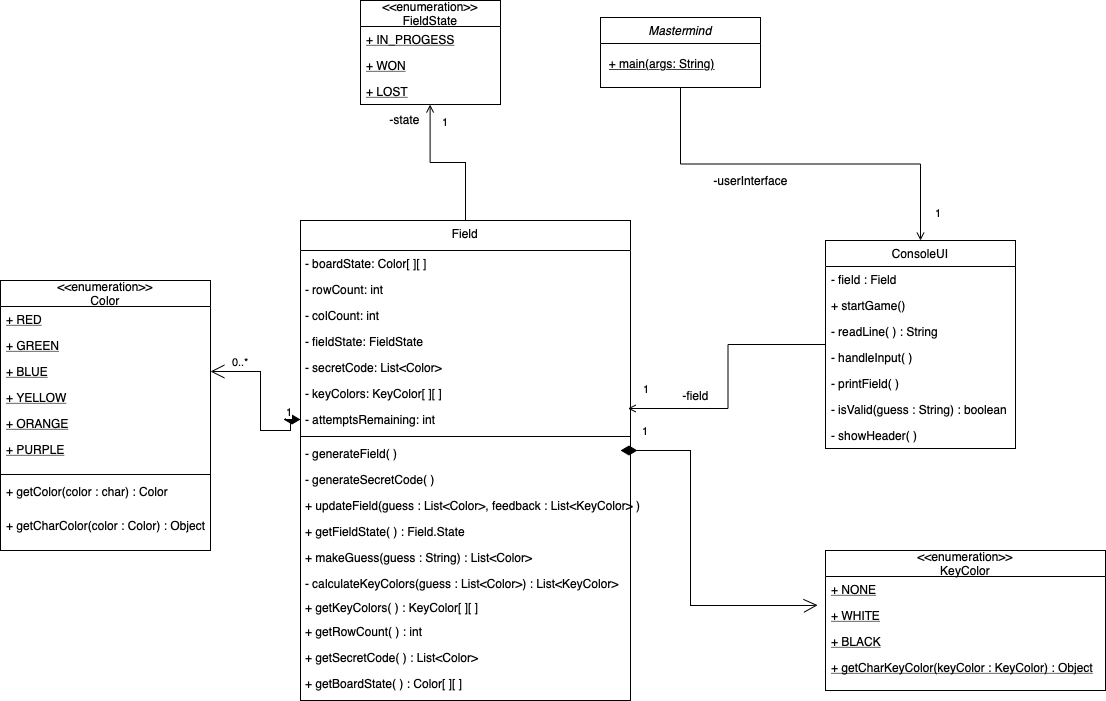

The diagram above was exported from draw.io. Its source (the exported page's mxGraphModel, read from the mxfile embedded in the PNG):
<mxGraphModel dx="1466" dy="989" grid="1" gridSize="10" guides="1" tooltips="1" connect="1" arrows="1" fold="1" page="1" pageScale="1" pageWidth="827" pageHeight="1169" math="0" shadow="0">
  <root>
    <mxCell id="WIyWlLk6GJQsqaUBKTNV-0" />
    <mxCell id="WIyWlLk6GJQsqaUBKTNV-1" parent="WIyWlLk6GJQsqaUBKTNV-0" />
    <mxCell id="AGHgQlxwHLZf-6xsFD53-94" style="edgeStyle=orthogonalEdgeStyle;rounded=0;orthogonalLoop=1;jettySize=auto;html=1;exitX=0.5;exitY=1;exitDx=0;exitDy=0;endArrow=open;endFill=0;" parent="WIyWlLk6GJQsqaUBKTNV-1" source="zkfFHV4jXpPFQw0GAbJ--0" target="AGHgQlxwHLZf-6xsFD53-23" edge="1">
      <mxGeometry relative="1" as="geometry" />
    </mxCell>
    <mxCell id="zkfFHV4jXpPFQw0GAbJ--0" value="Mastermind" style="swimlane;fontStyle=2;align=center;verticalAlign=top;childLayout=stackLayout;horizontal=1;startSize=26;horizontalStack=0;resizeParent=1;resizeLast=0;collapsible=1;marginBottom=0;rounded=0;shadow=0;strokeWidth=1;" parent="WIyWlLk6GJQsqaUBKTNV-1" vertex="1">
      <mxGeometry x="610" y="27" width="160" height="70" as="geometry">
        <mxRectangle x="230" y="140" width="160" height="26" as="alternateBounds" />
      </mxGeometry>
    </mxCell>
    <mxCell id="AGHgQlxwHLZf-6xsFD53-0" value="&amp;nbsp; &lt;u&gt;+ main(args: String)&lt;/u&gt;" style="text;html=1;align=left;verticalAlign=bottom;resizable=0;points=[];autosize=1;strokeColor=none;fillColor=none;" parent="zkfFHV4jXpPFQw0GAbJ--0" vertex="1">
      <mxGeometry y="26" width="160" height="30" as="geometry" />
    </mxCell>
    <mxCell id="AGHgQlxwHLZf-6xsFD53-84" style="edgeStyle=orthogonalEdgeStyle;rounded=0;orthogonalLoop=1;jettySize=auto;html=1;exitX=0.5;exitY=0;exitDx=0;exitDy=0;endArrow=open;endFill=0;entryX=0.497;entryY=1.001;entryDx=0;entryDy=0;entryPerimeter=0;" parent="WIyWlLk6GJQsqaUBKTNV-1" source="zkfFHV4jXpPFQw0GAbJ--17" target="AGHgQlxwHLZf-6xsFD53-18" edge="1">
      <mxGeometry relative="1" as="geometry">
        <mxPoint x="440" y="120" as="targetPoint" />
      </mxGeometry>
    </mxCell>
    <mxCell id="zkfFHV4jXpPFQw0GAbJ--17" value="Field" style="swimlane;fontStyle=0;align=center;verticalAlign=top;childLayout=stackLayout;horizontal=1;startSize=30;horizontalStack=0;resizeParent=1;resizeLast=0;collapsible=1;marginBottom=0;rounded=0;shadow=0;strokeWidth=1;" parent="WIyWlLk6GJQsqaUBKTNV-1" vertex="1">
      <mxGeometry x="310" y="230" width="330" height="480" as="geometry">
        <mxRectangle x="550" y="140" width="160" height="26" as="alternateBounds" />
      </mxGeometry>
    </mxCell>
    <mxCell id="AGHgQlxwHLZf-6xsFD53-55" value="- boardState: Color[ ][ ]" style="text;align=left;fontStyle=0;verticalAlign=middle;spacingLeft=3;spacingRight=3;strokeColor=none;rotatable=0;points=[[0,0.5],[1,0.5]];portConstraint=eastwest;" parent="zkfFHV4jXpPFQw0GAbJ--17" vertex="1">
      <mxGeometry y="30" width="330" height="26" as="geometry" />
    </mxCell>
    <mxCell id="AGHgQlxwHLZf-6xsFD53-62" value="- rowCount: int" style="text;align=left;fontStyle=0;verticalAlign=middle;spacingLeft=3;spacingRight=3;strokeColor=none;rotatable=0;points=[[0,0.5],[1,0.5]];portConstraint=eastwest;" parent="zkfFHV4jXpPFQw0GAbJ--17" vertex="1">
      <mxGeometry y="56" width="330" height="26" as="geometry" />
    </mxCell>
    <mxCell id="AGHgQlxwHLZf-6xsFD53-63" value="- colCount: int" style="text;align=left;fontStyle=0;verticalAlign=middle;spacingLeft=3;spacingRight=3;strokeColor=none;rotatable=0;points=[[0,0.5],[1,0.5]];portConstraint=eastwest;" parent="zkfFHV4jXpPFQw0GAbJ--17" vertex="1">
      <mxGeometry y="82" width="330" height="26" as="geometry" />
    </mxCell>
    <mxCell id="AGHgQlxwHLZf-6xsFD53-107" value="- fieldState: FieldState" style="text;align=left;fontStyle=0;verticalAlign=middle;spacingLeft=3;spacingRight=3;strokeColor=none;rotatable=0;points=[[0,0.5],[1,0.5]];portConstraint=eastwest;" parent="zkfFHV4jXpPFQw0GAbJ--17" vertex="1">
      <mxGeometry y="108" width="330" height="26" as="geometry" />
    </mxCell>
    <mxCell id="AGHgQlxwHLZf-6xsFD53-65" value="- secretCode: List&lt;Color&gt;" style="text;align=left;fontStyle=0;verticalAlign=middle;spacingLeft=3;spacingRight=3;strokeColor=none;rotatable=0;points=[[0,0.5],[1,0.5]];portConstraint=eastwest;" parent="zkfFHV4jXpPFQw0GAbJ--17" vertex="1">
      <mxGeometry y="134" width="330" height="26" as="geometry" />
    </mxCell>
    <mxCell id="AGHgQlxwHLZf-6xsFD53-67" value="- keyColors: KeyColor[ ][ ]" style="text;align=left;fontStyle=0;verticalAlign=middle;spacingLeft=3;spacingRight=3;strokeColor=none;rotatable=0;points=[[0,0.5],[1,0.5]];portConstraint=eastwest;" parent="zkfFHV4jXpPFQw0GAbJ--17" vertex="1">
      <mxGeometry y="160" width="330" height="26" as="geometry" />
    </mxCell>
    <mxCell id="AGHgQlxwHLZf-6xsFD53-103" value="- attemptsRemaining: int" style="text;align=left;fontStyle=0;verticalAlign=middle;spacingLeft=3;spacingRight=3;strokeColor=none;rotatable=0;points=[[0,0.5],[1,0.5]];portConstraint=eastwest;" parent="zkfFHV4jXpPFQw0GAbJ--17" vertex="1">
      <mxGeometry y="186" width="330" height="26" as="geometry" />
    </mxCell>
    <mxCell id="AGHgQlxwHLZf-6xsFD53-59" value="" style="line;strokeWidth=1;fillColor=none;align=left;verticalAlign=middle;spacingTop=-1;spacingLeft=3;spacingRight=3;rotatable=0;labelPosition=right;points=[];portConstraint=eastwest;strokeColor=inherit;" parent="zkfFHV4jXpPFQw0GAbJ--17" vertex="1">
      <mxGeometry y="212" width="330" height="8" as="geometry" />
    </mxCell>
    <mxCell id="AGHgQlxwHLZf-6xsFD53-41" value="- generateField( )" style="text;align=left;fontStyle=0;verticalAlign=middle;spacingLeft=3;spacingRight=3;strokeColor=none;rotatable=0;points=[[0,0.5],[1,0.5]];portConstraint=eastwest;" parent="zkfFHV4jXpPFQw0GAbJ--17" vertex="1">
      <mxGeometry y="220" width="330" height="26" as="geometry" />
    </mxCell>
    <mxCell id="AGHgQlxwHLZf-6xsFD53-108" value="- generateSecretCode( )" style="text;align=left;fontStyle=0;verticalAlign=middle;spacingLeft=3;spacingRight=3;strokeColor=none;rotatable=0;points=[[0,0.5],[1,0.5]];portConstraint=eastwest;" parent="zkfFHV4jXpPFQw0GAbJ--17" vertex="1">
      <mxGeometry y="246" width="330" height="26" as="geometry" />
    </mxCell>
    <mxCell id="AGHgQlxwHLZf-6xsFD53-43" value="+ updateField(guess : List&lt;Color&gt;, feedback : List&lt;KeyColor&gt; )" style="text;align=left;fontStyle=0;verticalAlign=middle;spacingLeft=3;spacingRight=3;strokeColor=none;rotatable=0;points=[[0,0.5],[1,0.5]];portConstraint=eastwest;" parent="zkfFHV4jXpPFQw0GAbJ--17" vertex="1">
      <mxGeometry y="272" width="330" height="26" as="geometry" />
    </mxCell>
    <mxCell id="AGHgQlxwHLZf-6xsFD53-109" value="+ getFieldState( ) : Field.State" style="text;align=left;fontStyle=0;verticalAlign=middle;spacingLeft=3;spacingRight=3;strokeColor=none;rotatable=0;points=[[0,0.5],[1,0.5]];portConstraint=eastwest;" parent="zkfFHV4jXpPFQw0GAbJ--17" vertex="1">
      <mxGeometry y="298" width="330" height="26" as="geometry" />
    </mxCell>
    <mxCell id="AGHgQlxwHLZf-6xsFD53-75" value="+ makeGuess(guess : String) : List&lt;Color&gt;" style="text;align=left;fontStyle=0;verticalAlign=middle;spacingLeft=3;spacingRight=3;strokeColor=none;rotatable=0;points=[[0,0.5],[1,0.5]];portConstraint=eastwest;" parent="zkfFHV4jXpPFQw0GAbJ--17" vertex="1">
      <mxGeometry y="324" width="330" height="26" as="geometry" />
    </mxCell>
    <mxCell id="AGHgQlxwHLZf-6xsFD53-77" value="- calculateKeyColors(guess : List&lt;Color&gt;) : List&lt;KeyColor&gt;" style="text;align=left;fontStyle=0;verticalAlign=middle;spacingLeft=3;spacingRight=3;strokeColor=none;rotatable=0;points=[[0,0.5],[1,0.5]];portConstraint=eastwest;" parent="zkfFHV4jXpPFQw0GAbJ--17" vertex="1">
      <mxGeometry y="350" width="330" height="26" as="geometry" />
    </mxCell>
    <mxCell id="sA20mJwg0f5mB0keD-c7-0" value="+ getKeyColors( ) : KeyColor[ ][ ]" style="text;align=left;fontStyle=0;verticalAlign=middle;spacingLeft=3;spacingRight=3;strokeColor=none;rotatable=0;points=[[0,0.5],[1,0.5]];portConstraint=eastwest;" vertex="1" parent="zkfFHV4jXpPFQw0GAbJ--17">
      <mxGeometry y="376" width="330" height="22" as="geometry" />
    </mxCell>
    <mxCell id="sA20mJwg0f5mB0keD-c7-3" value="+ getRowCount( ) : int" style="text;align=left;fontStyle=0;verticalAlign=middle;spacingLeft=3;spacingRight=3;strokeColor=none;rotatable=0;points=[[0,0.5],[1,0.5]];portConstraint=eastwest;" vertex="1" parent="zkfFHV4jXpPFQw0GAbJ--17">
      <mxGeometry y="398" width="330" height="26" as="geometry" />
    </mxCell>
    <mxCell id="sA20mJwg0f5mB0keD-c7-5" value="+ getSecretCode( ) : List&lt;Color&gt;" style="text;align=left;fontStyle=0;verticalAlign=middle;spacingLeft=3;spacingRight=3;strokeColor=none;rotatable=0;points=[[0,0.5],[1,0.5]];portConstraint=eastwest;" vertex="1" parent="zkfFHV4jXpPFQw0GAbJ--17">
      <mxGeometry y="424" width="330" height="26" as="geometry" />
    </mxCell>
    <mxCell id="sA20mJwg0f5mB0keD-c7-4" value="+ getBoardState( ) : Color[ ][ ]" style="text;align=left;fontStyle=0;verticalAlign=middle;spacingLeft=3;spacingRight=3;strokeColor=none;rotatable=0;points=[[0,0.5],[1,0.5]];portConstraint=eastwest;" vertex="1" parent="zkfFHV4jXpPFQw0GAbJ--17">
      <mxGeometry y="450" width="330" height="26" as="geometry" />
    </mxCell>
    <mxCell id="AGHgQlxwHLZf-6xsFD53-15" value="&lt;&lt;enumeration&gt;&gt;&#10;FieldState" style="swimlane;fontStyle=0;childLayout=stackLayout;horizontal=1;startSize=26;fillColor=none;horizontalStack=0;resizeParent=1;resizeParentMax=0;resizeLast=0;collapsible=1;marginBottom=0;" parent="WIyWlLk6GJQsqaUBKTNV-1" vertex="1">
      <mxGeometry x="370" y="10" width="140" height="104" as="geometry" />
    </mxCell>
    <mxCell id="AGHgQlxwHLZf-6xsFD53-16" value="+ IN_PROGESS" style="text;strokeColor=none;fillColor=none;align=left;verticalAlign=top;spacingLeft=4;spacingRight=4;overflow=hidden;rotatable=0;points=[[0,0.5],[1,0.5]];portConstraint=eastwest;fontStyle=4" parent="AGHgQlxwHLZf-6xsFD53-15" vertex="1">
      <mxGeometry y="26" width="140" height="26" as="geometry" />
    </mxCell>
    <mxCell id="AGHgQlxwHLZf-6xsFD53-17" value="+ WON" style="text;strokeColor=none;fillColor=none;align=left;verticalAlign=top;spacingLeft=4;spacingRight=4;overflow=hidden;rotatable=0;points=[[0,0.5],[1,0.5]];portConstraint=eastwest;fontStyle=4" parent="AGHgQlxwHLZf-6xsFD53-15" vertex="1">
      <mxGeometry y="52" width="140" height="26" as="geometry" />
    </mxCell>
    <mxCell id="AGHgQlxwHLZf-6xsFD53-18" value="+ LOST" style="text;strokeColor=none;fillColor=none;align=left;verticalAlign=top;spacingLeft=4;spacingRight=4;overflow=hidden;rotatable=0;points=[[0,0.5],[1,0.5]];portConstraint=eastwest;fontStyle=4" parent="AGHgQlxwHLZf-6xsFD53-15" vertex="1">
      <mxGeometry y="78" width="140" height="26" as="geometry" />
    </mxCell>
    <mxCell id="AGHgQlxwHLZf-6xsFD53-90" style="edgeStyle=orthogonalEdgeStyle;rounded=0;orthogonalLoop=1;jettySize=auto;html=1;entryX=0.992;entryY=1.077;entryDx=0;entryDy=0;entryPerimeter=0;endArrow=open;endFill=0;" parent="WIyWlLk6GJQsqaUBKTNV-1" source="AGHgQlxwHLZf-6xsFD53-23" target="AGHgQlxwHLZf-6xsFD53-67" edge="1">
      <mxGeometry relative="1" as="geometry" />
    </mxCell>
    <mxCell id="AGHgQlxwHLZf-6xsFD53-23" value="ConsoleUI" style="swimlane;fontStyle=0;childLayout=stackLayout;horizontal=1;startSize=26;fillColor=none;horizontalStack=0;resizeParent=1;resizeParentMax=0;resizeLast=0;collapsible=1;marginBottom=0;" parent="WIyWlLk6GJQsqaUBKTNV-1" vertex="1">
      <mxGeometry x="835" y="250" width="190" height="208" as="geometry" />
    </mxCell>
    <mxCell id="sA20mJwg0f5mB0keD-c7-15" value="- field : Field" style="text;strokeColor=none;fillColor=none;align=left;verticalAlign=top;spacingLeft=4;spacingRight=4;overflow=hidden;rotatable=0;points=[[0,0.5],[1,0.5]];portConstraint=eastwest;" vertex="1" parent="AGHgQlxwHLZf-6xsFD53-23">
      <mxGeometry y="26" width="190" height="26" as="geometry" />
    </mxCell>
    <mxCell id="AGHgQlxwHLZf-6xsFD53-24" value="+ startGame()" style="text;strokeColor=none;fillColor=none;align=left;verticalAlign=top;spacingLeft=4;spacingRight=4;overflow=hidden;rotatable=0;points=[[0,0.5],[1,0.5]];portConstraint=eastwest;" parent="AGHgQlxwHLZf-6xsFD53-23" vertex="1">
      <mxGeometry y="52" width="190" height="26" as="geometry" />
    </mxCell>
    <mxCell id="AGHgQlxwHLZf-6xsFD53-48" value="- readLine( ) : String" style="text;strokeColor=none;fillColor=none;align=left;verticalAlign=top;spacingLeft=4;spacingRight=4;overflow=hidden;rotatable=0;points=[[0,0.5],[1,0.5]];portConstraint=eastwest;" parent="AGHgQlxwHLZf-6xsFD53-23" vertex="1">
      <mxGeometry y="78" width="190" height="26" as="geometry" />
    </mxCell>
    <mxCell id="AGHgQlxwHLZf-6xsFD53-49" value="- handleInput( )" style="text;strokeColor=none;fillColor=none;align=left;verticalAlign=top;spacingLeft=4;spacingRight=4;overflow=hidden;rotatable=0;points=[[0,0.5],[1,0.5]];portConstraint=eastwest;" parent="AGHgQlxwHLZf-6xsFD53-23" vertex="1">
      <mxGeometry y="104" width="190" height="26" as="geometry" />
    </mxCell>
    <mxCell id="sA20mJwg0f5mB0keD-c7-12" value="- printField( )" style="text;strokeColor=none;fillColor=none;align=left;verticalAlign=top;spacingLeft=4;spacingRight=4;overflow=hidden;rotatable=0;points=[[0,0.5],[1,0.5]];portConstraint=eastwest;" vertex="1" parent="AGHgQlxwHLZf-6xsFD53-23">
      <mxGeometry y="130" width="190" height="26" as="geometry" />
    </mxCell>
    <mxCell id="sA20mJwg0f5mB0keD-c7-13" value="- isValid(guess : String) : boolean" style="text;strokeColor=none;fillColor=none;align=left;verticalAlign=top;spacingLeft=4;spacingRight=4;overflow=hidden;rotatable=0;points=[[0,0.5],[1,0.5]];portConstraint=eastwest;" vertex="1" parent="AGHgQlxwHLZf-6xsFD53-23">
      <mxGeometry y="156" width="190" height="26" as="geometry" />
    </mxCell>
    <mxCell id="sA20mJwg0f5mB0keD-c7-14" value="- showHeader( )" style="text;strokeColor=none;fillColor=none;align=left;verticalAlign=top;spacingLeft=4;spacingRight=4;overflow=hidden;rotatable=0;points=[[0,0.5],[1,0.5]];portConstraint=eastwest;" vertex="1" parent="AGHgQlxwHLZf-6xsFD53-23">
      <mxGeometry y="182" width="190" height="26" as="geometry" />
    </mxCell>
    <mxCell id="AGHgQlxwHLZf-6xsFD53-27" value="&lt;&lt;enumeration&gt;&gt;&#10;Color" style="swimlane;fontStyle=0;childLayout=stackLayout;horizontal=1;startSize=26;fillColor=none;horizontalStack=0;resizeParent=1;resizeParentMax=0;resizeLast=0;collapsible=1;marginBottom=0;" parent="WIyWlLk6GJQsqaUBKTNV-1" vertex="1">
      <mxGeometry x="10" y="290" width="210" height="270" as="geometry" />
    </mxCell>
    <mxCell id="AGHgQlxwHLZf-6xsFD53-28" value="+ RED" style="text;strokeColor=none;fillColor=none;align=left;verticalAlign=top;spacingLeft=4;spacingRight=4;overflow=hidden;rotatable=0;points=[[0,0.5],[1,0.5]];portConstraint=eastwest;fontStyle=4" parent="AGHgQlxwHLZf-6xsFD53-27" vertex="1">
      <mxGeometry y="26" width="210" height="26" as="geometry" />
    </mxCell>
    <mxCell id="AGHgQlxwHLZf-6xsFD53-29" value="+ GREEN" style="text;strokeColor=none;fillColor=none;align=left;verticalAlign=top;spacingLeft=4;spacingRight=4;overflow=hidden;rotatable=0;points=[[0,0.5],[1,0.5]];portConstraint=eastwest;fontStyle=4" parent="AGHgQlxwHLZf-6xsFD53-27" vertex="1">
      <mxGeometry y="52" width="210" height="26" as="geometry" />
    </mxCell>
    <mxCell id="AGHgQlxwHLZf-6xsFD53-33" value="+ BLUE" style="text;strokeColor=none;fillColor=none;align=left;verticalAlign=top;spacingLeft=4;spacingRight=4;overflow=hidden;rotatable=0;points=[[0,0.5],[1,0.5]];portConstraint=eastwest;fontStyle=4" parent="AGHgQlxwHLZf-6xsFD53-27" vertex="1">
      <mxGeometry y="78" width="210" height="26" as="geometry" />
    </mxCell>
    <mxCell id="AGHgQlxwHLZf-6xsFD53-32" value="+ YELLOW" style="text;strokeColor=none;fillColor=none;align=left;verticalAlign=top;spacingLeft=4;spacingRight=4;overflow=hidden;rotatable=0;points=[[0,0.5],[1,0.5]];portConstraint=eastwest;fontStyle=4" parent="AGHgQlxwHLZf-6xsFD53-27" vertex="1">
      <mxGeometry y="104" width="210" height="26" as="geometry" />
    </mxCell>
    <mxCell id="AGHgQlxwHLZf-6xsFD53-31" value="+ ORANGE" style="text;strokeColor=none;fillColor=none;align=left;verticalAlign=top;spacingLeft=4;spacingRight=4;overflow=hidden;rotatable=0;points=[[0,0.5],[1,0.5]];portConstraint=eastwest;fontStyle=4" parent="AGHgQlxwHLZf-6xsFD53-27" vertex="1">
      <mxGeometry y="130" width="210" height="26" as="geometry" />
    </mxCell>
    <mxCell id="AGHgQlxwHLZf-6xsFD53-30" value="+ PURPLE" style="text;strokeColor=none;fillColor=none;align=left;verticalAlign=top;spacingLeft=4;spacingRight=4;overflow=hidden;rotatable=0;points=[[0,0.5],[1,0.5]];portConstraint=eastwest;fontStyle=4" parent="AGHgQlxwHLZf-6xsFD53-27" vertex="1">
      <mxGeometry y="156" width="210" height="34" as="geometry" />
    </mxCell>
    <mxCell id="sA20mJwg0f5mB0keD-c7-10" value="" style="line;strokeWidth=1;fillColor=none;align=left;verticalAlign=middle;spacingTop=-1;spacingLeft=3;spacingRight=3;rotatable=0;labelPosition=right;points=[];portConstraint=eastwest;strokeColor=inherit;" vertex="1" parent="AGHgQlxwHLZf-6xsFD53-27">
      <mxGeometry y="190" width="210" height="8" as="geometry" />
    </mxCell>
    <mxCell id="sA20mJwg0f5mB0keD-c7-9" value="+ getColor(color : char) : Color" style="text;strokeColor=none;fillColor=none;align=left;verticalAlign=top;spacingLeft=4;spacingRight=4;overflow=hidden;rotatable=0;points=[[0,0.5],[1,0.5]];portConstraint=eastwest;fontStyle=0" vertex="1" parent="AGHgQlxwHLZf-6xsFD53-27">
      <mxGeometry y="198" width="210" height="34" as="geometry" />
    </mxCell>
    <mxCell id="sA20mJwg0f5mB0keD-c7-8" value="+ getCharColor(color : Color) : Object" style="text;strokeColor=none;fillColor=none;align=left;verticalAlign=top;spacingLeft=4;spacingRight=4;overflow=hidden;rotatable=0;points=[[0,0.5],[1,0.5]];portConstraint=eastwest;fontStyle=0" vertex="1" parent="AGHgQlxwHLZf-6xsFD53-27">
      <mxGeometry y="232" width="210" height="38" as="geometry" />
    </mxCell>
    <mxCell id="AGHgQlxwHLZf-6xsFD53-68" value="&lt;&lt;enumeration&gt;&gt;&#10;KeyColor" style="swimlane;fontStyle=0;childLayout=stackLayout;horizontal=1;startSize=26;fillColor=none;horizontalStack=0;resizeParent=1;resizeParentMax=0;resizeLast=0;collapsible=1;marginBottom=0;" parent="WIyWlLk6GJQsqaUBKTNV-1" vertex="1">
      <mxGeometry x="835" y="560" width="280" height="140" as="geometry" />
    </mxCell>
    <mxCell id="AGHgQlxwHLZf-6xsFD53-69" value="+ NONE" style="text;strokeColor=none;fillColor=none;align=left;verticalAlign=top;spacingLeft=4;spacingRight=4;overflow=hidden;rotatable=0;points=[[0,0.5],[1,0.5]];portConstraint=eastwest;fontStyle=4" parent="AGHgQlxwHLZf-6xsFD53-68" vertex="1">
      <mxGeometry y="26" width="280" height="26" as="geometry" />
    </mxCell>
    <mxCell id="AGHgQlxwHLZf-6xsFD53-70" value="+ WHITE" style="text;strokeColor=none;fillColor=none;align=left;verticalAlign=top;spacingLeft=4;spacingRight=4;overflow=hidden;rotatable=0;points=[[0,0.5],[1,0.5]];portConstraint=eastwest;fontStyle=4" parent="AGHgQlxwHLZf-6xsFD53-68" vertex="1">
      <mxGeometry y="52" width="280" height="26" as="geometry" />
    </mxCell>
    <mxCell id="AGHgQlxwHLZf-6xsFD53-71" value="+ BLACK" style="text;strokeColor=none;fillColor=none;align=left;verticalAlign=top;spacingLeft=4;spacingRight=4;overflow=hidden;rotatable=0;points=[[0,0.5],[1,0.5]];portConstraint=eastwest;fontStyle=4" parent="AGHgQlxwHLZf-6xsFD53-68" vertex="1">
      <mxGeometry y="78" width="280" height="26" as="geometry" />
    </mxCell>
    <mxCell id="sA20mJwg0f5mB0keD-c7-11" value="+ getCharKeyColor(keyColor : KeyColor) : Object" style="text;strokeColor=none;fillColor=none;align=left;verticalAlign=top;spacingLeft=4;spacingRight=4;overflow=hidden;rotatable=0;points=[[0,0.5],[1,0.5]];portConstraint=eastwest;fontStyle=4" vertex="1" parent="AGHgQlxwHLZf-6xsFD53-68">
      <mxGeometry y="104" width="280" height="36" as="geometry" />
    </mxCell>
    <mxCell id="AGHgQlxwHLZf-6xsFD53-87" value="1" style="edgeLabel;resizable=0;html=1;align=left;verticalAlign=bottom;" parent="WIyWlLk6GJQsqaUBKTNV-1" connectable="0" vertex="1">
      <mxGeometry x="450" y="140" as="geometry" />
    </mxCell>
    <mxCell id="AGHgQlxwHLZf-6xsFD53-88" value="-state" style="text;html=1;align=center;verticalAlign=middle;resizable=0;points=[];autosize=1;strokeColor=none;fillColor=none;" parent="WIyWlLk6GJQsqaUBKTNV-1" vertex="1">
      <mxGeometry x="389" y="114" width="50" height="30" as="geometry" />
    </mxCell>
    <mxCell id="AGHgQlxwHLZf-6xsFD53-92" value="-field" style="text;html=1;align=center;verticalAlign=middle;resizable=0;points=[];autosize=1;strokeColor=none;fillColor=none;" parent="WIyWlLk6GJQsqaUBKTNV-1" vertex="1">
      <mxGeometry x="680" y="390" width="50" height="30" as="geometry" />
    </mxCell>
    <mxCell id="AGHgQlxwHLZf-6xsFD53-93" value="&amp;nbsp; &amp;nbsp; 1" style="edgeLabel;resizable=0;html=1;align=left;verticalAlign=bottom;" parent="WIyWlLk6GJQsqaUBKTNV-1" connectable="0" vertex="1">
      <mxGeometry x="465" y="160" as="geometry">
        <mxPoint x="174" y="247" as="offset" />
      </mxGeometry>
    </mxCell>
    <mxCell id="AGHgQlxwHLZf-6xsFD53-95" value="-userInterface" style="text;html=1;align=center;verticalAlign=middle;resizable=0;points=[];autosize=1;strokeColor=none;fillColor=none;rotation=0;" parent="WIyWlLk6GJQsqaUBKTNV-1" vertex="1">
      <mxGeometry x="710" y="175" width="100" height="30" as="geometry" />
    </mxCell>
    <mxCell id="AGHgQlxwHLZf-6xsFD53-98" value="1" style="edgeLabel;resizable=0;html=1;align=left;verticalAlign=bottom;" parent="WIyWlLk6GJQsqaUBKTNV-1" connectable="0" vertex="1">
      <mxGeometry x="750" y="345" as="geometry">
        <mxPoint x="193" y="-114" as="offset" />
      </mxGeometry>
    </mxCell>
    <mxCell id="AGHgQlxwHLZf-6xsFD53-99" value="1" style="endArrow=open;html=1;endSize=12;startArrow=diamondThin;startSize=14;startFill=1;edgeStyle=orthogonalEdgeStyle;align=left;verticalAlign=bottom;rounded=0;entryX=-0.028;entryY=0.103;entryDx=0;entryDy=0;entryPerimeter=0;" parent="WIyWlLk6GJQsqaUBKTNV-1" target="AGHgQlxwHLZf-6xsFD53-70" edge="1">
      <mxGeometry x="-0.8864" y="10" relative="1" as="geometry">
        <mxPoint x="630" y="460" as="sourcePoint" />
        <mxPoint x="790" y="460" as="targetPoint" />
        <Array as="points">
          <mxPoint x="700" y="460" />
          <mxPoint x="700" y="615" />
          <mxPoint x="820" y="615" />
        </Array>
        <mxPoint as="offset" />
      </mxGeometry>
    </mxCell>
    <mxCell id="AGHgQlxwHLZf-6xsFD53-102" value="1" style="endArrow=open;html=1;endSize=12;startArrow=diamondThin;startSize=14;startFill=1;edgeStyle=orthogonalEdgeStyle;align=left;verticalAlign=bottom;rounded=0;entryX=1;entryY=0.5;entryDx=0;entryDy=0;exitX=0;exitY=0.5;exitDx=0;exitDy=0;" parent="WIyWlLk6GJQsqaUBKTNV-1" source="AGHgQlxwHLZf-6xsFD53-103" target="AGHgQlxwHLZf-6xsFD53-33" edge="1">
      <mxGeometry x="-0.661" y="-9" relative="1" as="geometry">
        <mxPoint x="290" y="430" as="sourcePoint" />
        <mxPoint x="230" y="380" as="targetPoint" />
        <Array as="points">
          <mxPoint x="300" y="440" />
          <mxPoint x="270" y="440" />
          <mxPoint x="270" y="381" />
        </Array>
        <mxPoint as="offset" />
      </mxGeometry>
    </mxCell>
    <mxCell id="AGHgQlxwHLZf-6xsFD53-106" value="0..*" style="edgeLabel;resizable=0;html=1;align=left;verticalAlign=bottom;" parent="WIyWlLk6GJQsqaUBKTNV-1" connectable="0" vertex="1">
      <mxGeometry x="240" y="380" as="geometry" />
    </mxCell>
  </root>
</mxGraphModel>